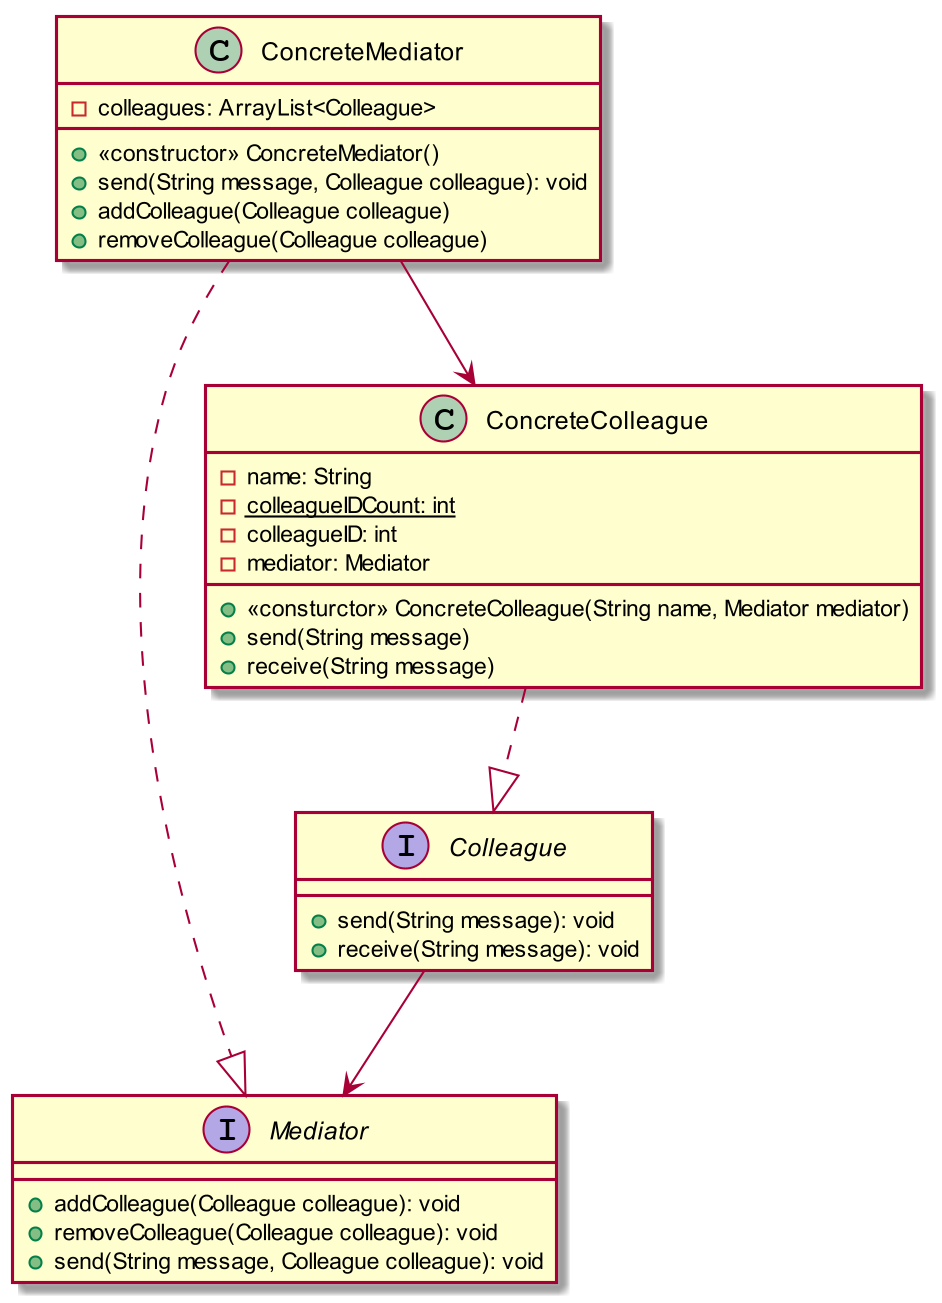

The diagram above was rendered by PlantUML. Its source (embedded in the PNG):
@startuml
skinparam dpi 200


interface Mediator{
    + addColleague(Colleague colleague): void
    + removeColleague(Colleague colleague): void
    + send(String message, Colleague colleague): void
}

interface Colleague{
    + send(String message): void
    + receive(String message): void
}

class ConcreteMediator{
    - colleagues: ArrayList<Colleague>
    + <<constructor>> ConcreteMediator()
    + send(String message, Colleague colleague): void
    + addColleague(Colleague colleague)
    + removeColleague(Colleague colleague)
}

class ConcreteColleague{
    - name: String
    - {static} colleagueIDCount: int
    - colleagueID: int
    - mediator: Mediator
    + <<consturctor>> ConcreteColleague(String name, Mediator mediator)
    + send(String message)
    + receive(String message)
}

ConcreteMediator ..|> Mediator
ConcreteColleague ..|> Colleague
Colleague --> Mediator
ConcreteMediator --> ConcreteColleague
@enduml